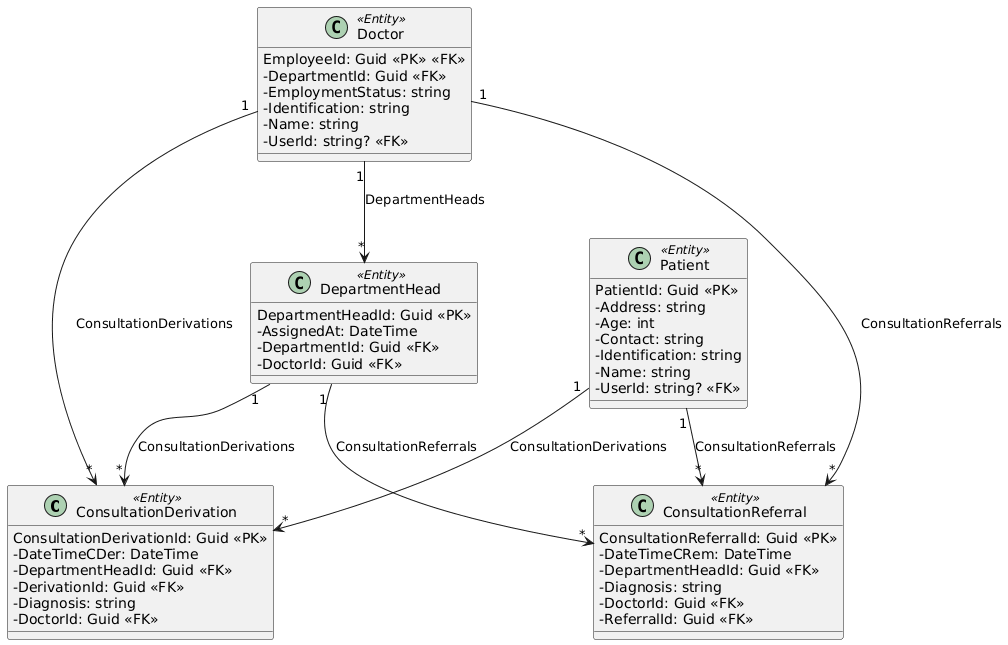

The diagram above was rendered by PlantUML. Its source (embedded in the PNG):
@startuml
skinparam classAttributeIconSize 0

class ConsultationDerivation <<Entity>> {
    {field} ConsultationDerivationId: Guid <<PK>>
    - DateTimeCDer: DateTime
    - DepartmentHeadId: Guid <<FK>>
    - DerivationId: Guid <<FK>>
    - Diagnosis: string
    - DoctorId: Guid <<FK>>
}

class ConsultationReferral <<Entity>> {
    {field} ConsultationReferralId: Guid <<PK>>
    - DateTimeCRem: DateTime
    - DepartmentHeadId: Guid <<FK>>
    - Diagnosis: string
    - DoctorId: Guid <<FK>>
    - ReferralId: Guid <<FK>>
}

class DepartmentHead <<Entity>> {
    {field} DepartmentHeadId: Guid <<PK>>
    - AssignedAt: DateTime
    - DepartmentId: Guid <<FK>>
    - DoctorId: Guid <<FK>>
}

class Doctor <<Entity>> {
    {field} EmployeeId: Guid <<PK>> <<FK>>
    - DepartmentId: Guid <<FK>>
    - EmploymentStatus: string
    - Identification: string
    - Name: string
    - UserId: string? <<FK>>
}

class Patient <<Entity>> {
    {field} PatientId: Guid <<PK>>
    - Address: string
    - Age: int
    - Contact: string
    - Identification: string
    - Name: string
    - UserId: string? <<FK>>
}


' Relaciones
DepartmentHead "1" --> "*" ConsultationDerivation : ConsultationDerivations
DepartmentHead "1" --> "*" ConsultationReferral : ConsultationReferrals
Doctor "1" --> "*" ConsultationDerivation : ConsultationDerivations
Doctor "1" --> "*" ConsultationReferral : ConsultationReferrals
Doctor "1" --> "*" DepartmentHead : DepartmentHeads
Patient "1" --> "*" ConsultationDerivation : ConsultationDerivations
Patient "1" --> "*" ConsultationReferral : ConsultationReferrals
@enduml